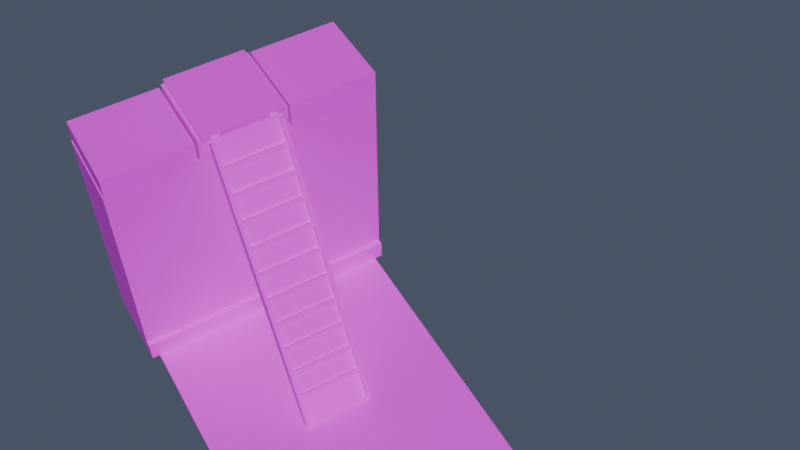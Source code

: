 # Source: kit_ladder_climbs.blend  (saved by Blender 5.1.30; exported with 4.5.12 LTS)
import bpy
from mathutils import Matrix  # noqa: F401  (used for matrix-valued properties, if any)

bpy.ops.wm.read_factory_settings(use_empty=True)
scene = bpy.context.scene
scene.name = 'Scene'

# ---- collections
col_reference = bpy.data.collections.new('Reference'); scene.collection.children.link(col_reference)
col_assets = bpy.data.collections.new('Assets'); scene.collection.children.link(col_assets)

# ---- images (referenced by path relative to the original .blend; pixels are not part of the script)
import os
ASSET_DIR = os.environ.get("B2B_ASSET_DIR", "")  # directory of the original .blend (textures are referenced by path, not embedded)
HERE = os.path.dirname(os.path.abspath(__file__))  # packed textures are extracted next to this script under _unpacked/

def load_image(name, relpath, width, height, colorspace="sRGB"):
    """Load a texture the original file referenced (path relative to the .blend, or extracted next to this script)."""
    p = next((c for c in (os.path.join(HERE, relpath), os.path.join(ASSET_DIR, relpath)) if relpath and os.path.exists(c)), "")
    if p:
        img = bpy.data.images.load(p, check_existing=True)
        img.name = name
    else:  # same state as the original file: an image datablock whose file is absent (Cycles renders it pink)
        img = bpy.data.images.new(name, width, height)
        img.source = "FILE"
        img.filepath = "//" + (relpath or name)
    img.colorspace_settings.name = colorspace
    return img
img_palette_png = load_image('palette.png', 'textures/palette.png', 1024, 1024, 'sRGB')

# ---- materials (node trees are filled in below, after node groups)
mat_m_palette = bpy.data.materials.new('M_Palette')
mat_m_palette.use_backface_culling_lightprobe_volume = False

# ---- material node trees
mat_m_palette.use_nodes = True; mat_m_palette.node_tree.nodes.clear()
_N = mat_m_palette.node_tree.nodes; _L = mat_m_palette.node_tree.links
n0 = _N.new('ShaderNodeBsdfPrincipled'); n0.name = 'Principled BSDF'; n0.location = (-200, 100)
n0.inputs[2].default_value = 0.9
n1 = _N.new('ShaderNodeOutputMaterial'); n1.name = 'Material Output'; n1.location = (200, 100)
n2 = _N.new('ShaderNodeTexImage'); n2.name = 'Image Texture'; n2.location = (0, 0)
n2.image = img_palette_png
n2.interpolation = 'Closest'
_L.new(n0.outputs[0], n1.inputs[0])
_L.new(n2.outputs[0], n0.inputs[0])
n1.is_active_output = True

# ---- world
world_world = bpy.data.worlds.new('World'); scene.world = world_world
world_world.use_nodes = True; world_world.node_tree.nodes.clear()
_N = world_world.node_tree.nodes; _L = world_world.node_tree.links
n0 = _N.new('ShaderNodeBackground'); n0.name = 'Background'; n0.location = (-200, 100)
n0.inputs[0].default_value = (0.05, 0.06, 0.09, 1.0)
n0.inputs[1].default_value = 1.5
n1 = _N.new('ShaderNodeOutputWorld'); n1.name = 'World Output'; n1.location = (200, 100)
_L.new(n0.outputs[0], n1.inputs[0])
n1.is_active_output = True

# ---- cameras
cam_gamecam = bpy.data.cameras.new('GameCam')
cam_topcam = bpy.data.cameras.new('TopCam')
cam_topcam.type = 'ORTHO'
cam_topcam.ortho_scale = 4.0

# ---- lights
light_sun = bpy.data.lights.new('Sun', 'SUN')
light_sun.energy = 3.0

# ---- meshes
me_kit_ladder_wood = bpy.data.meshes.new('kit_ladder_wood')
me_kit_ladder_wood.from_pydata([(-0.13, -0.42, 0.0), (-0.13, 0.14, 1.0), (-0.13, 0.14, 0.9488), (-0.13, -0.3913, 0.0), (0.13, -0.42, 0.0), (0.13, 0.14, 1.0), (0.13, 0.14, 0.9488), (0.13, -0.3913, 0.0), (-0.118, -0.356, 0.1143), (-0.118, -0.3472, 0.13), (-0.118, -0.3577, 0.1359), (-0.118, -0.3665, 0.1202), (0.118, -0.356, 0.1143), (0.118, -0.3472, 0.13), (0.118, -0.3577, 0.1359), (0.118, -0.3665, 0.1202), (-0.118, -0.3071, 0.2015), (-0.118, -0.2983, 0.2173), (-0.118, -0.3088, 0.2231), (-0.118, -0.3176, 0.2074), (0.118, -0.3071, 0.2015), (0.118, -0.2983, 0.2173), (0.118, -0.3088, 0.2231), (0.118, -0.3176, 0.2074), (-0.118, -0.2583, 0.2888), (-0.118, -0.2495, 0.3045), (-0.118, -0.2599, 0.3104), (-0.118, -0.2687, 0.2947), (0.118, -0.2583, 0.2888), (0.118, -0.2495, 0.3045), (0.118, -0.2599, 0.3104), (0.118, -0.2687, 0.2947), (-0.118, -0.2094, 0.3761), (-0.118, -0.2006, 0.3918), (-0.118, -0.2111, 0.3976), (-0.118, -0.2199, 0.3819), (0.118, -0.2094, 0.3761), (0.118, -0.2006, 0.3918), (0.118, -0.2111, 0.3976), (0.118, -0.2199, 0.3819), (-0.118, -0.1606, 0.4633), (-0.118, -0.1518, 0.479), (-0.118, -0.1622, 0.4849), (-0.118, -0.171, 0.4692), (0.118, -0.1606, 0.4633), (0.118, -0.1518, 0.479), (0.118, -0.1622, 0.4849), (0.118, -0.171, 0.4692), (-0.118, -0.1117, 0.5506), (-0.118, -0.1029, 0.5663), (-0.118, -0.1134, 0.5721), (-0.118, -0.1222, 0.5564), (0.118, -0.1117, 0.5506), (0.118, -0.1029, 0.5663), (0.118, -0.1134, 0.5721), (0.118, -0.1222, 0.5564), (-0.118, -0.06283, 0.6378), (-0.118, -0.05404, 0.6535), (-0.118, -0.06451, 0.6594), (-0.118, -0.0733, 0.6437), (0.118, -0.06283, 0.6378), (0.118, -0.05404, 0.6535), (0.118, -0.06451, 0.6594), (0.118, -0.0733, 0.6437), (-0.118, -0.01397, 0.7251), (-0.118, -0.005176, 0.7408), (-0.118, -0.01565, 0.7466), (-0.118, -0.02444, 0.7309), (0.118, -0.01397, 0.7251), (0.118, -0.005176, 0.7408), (0.118, -0.01565, 0.7466), (0.118, -0.02444, 0.7309), (-0.118, 0.03489, 0.8123), (-0.118, 0.04368, 0.828), (-0.118, 0.03321, 0.8339), (-0.118, 0.02442, 0.8182), (0.118, 0.03489, 0.8123), (0.118, 0.04368, 0.828), (0.118, 0.03321, 0.8339), (0.118, 0.02442, 0.8182), (-0.118, 0.08375, 0.8996), (-0.118, 0.09255, 0.9153), (-0.118, 0.08207, 0.9211), (-0.118, 0.07328, 0.9054), (0.118, 0.08375, 0.8996), (0.118, 0.09255, 0.9153), (0.118, 0.08207, 0.9211), (0.118, 0.07328, 0.9054), (-0.13, -0.4102, 0.01745), (-0.13, 0.1351, 0.9913), (-0.13, 0.1212, 0.9991), (-0.13, -0.4242, 0.02527), (-0.116, -0.4102, 0.01745), (-0.116, 0.1351, 0.9913), (-0.116, 0.1212, 0.9991), (-0.116, -0.4242, 0.02527), (0.116, -0.4102, 0.01745), (0.116, 0.1351, 0.9913), (0.116, 0.1212, 0.9991), (0.116, -0.4242, 0.02527), (0.13, -0.4102, 0.01745), (0.13, 0.1351, 0.9913), (0.13, 0.1212, 0.9991), (0.13, -0.4242, 0.02527), (-0.15, 0.15, 1.0), (-0.15, 0.15, 1.012), (-0.15, 0.475, 1.0), (-0.15, 0.475, 1.012), (0.15, 0.15, 1.0), (0.15, 0.15, 1.012), (0.15, 0.475, 1.0), (0.15, 0.475, 1.012), (-0.12, 0.14, 0.93), (-0.12, 0.14, 1.0), (-0.12, 0.162, 0.93), (-0.12, 0.162, 1.0), (-0.09, 0.14, 0.93), (-0.09, 0.14, 1.0), (-0.09, 0.162, 0.93), (-0.09, 0.162, 1.0), (0.09, 0.14, 0.93), (0.09, 0.14, 1.0), (0.09, 0.162, 0.93), (0.09, 0.162, 1.0), (0.12, 0.14, 0.93), (0.12, 0.14, 1.0), (0.12, 0.162, 0.93), (0.12, 0.162, 1.0), (-0.12, 0.47, 0.93), (-0.12, 0.47, 1.0), (-0.12, 0.475, 0.93), (-0.12, 0.475, 1.0), (-0.09, 0.47, 0.93), (-0.09, 0.47, 1.0), (-0.09, 0.475, 0.93), (-0.09, 0.475, 1.0), (0.09, 0.47, 0.93), (0.09, 0.47, 1.0), (0.09, 0.475, 0.93), (0.09, 0.475, 1.0), (0.12, 0.47, 0.93), (0.12, 0.47, 1.0), (0.12, 0.475, 0.93), (0.12, 0.475, 1.0)], [], [(0, 1, 2, 3), (7, 6, 5, 4), (0, 4, 5, 1), (1, 5, 6, 2), (2, 6, 7, 3), (3, 7, 4, 0), (8, 11, 10, 9), (15, 12, 13, 14), (8, 9, 13, 12), (9, 10, 14, 13), (10, 11, 15, 14), (11, 8, 12, 15), (16, 19, 18, 17), (23, 20, 21, 22), (16, 17, 21, 20), (17, 18, 22, 21), (18, 19, 23, 22), (19, 16, 20, 23), (24, 27, 26, 25), (31, 28, 29, 30), (24, 25, 29, 28), (25, 26, 30, 29), (26, 27, 31, 30), (27, 24, 28, 31), (32, 35, 34, 33), (39, 36, 37, 38), (32, 33, 37, 36), (33, 34, 38, 37), (34, 35, 39, 38), (35, 32, 36, 39), (40, 43, 42, 41), (47, 44, 45, 46), (40, 41, 45, 44), (41, 42, 46, 45), (42, 43, 47, 46), (43, 40, 44, 47), (48, 51, 50, 49), (55, 52, 53, 54), (48, 49, 53, 52), (49, 50, 54, 53), (50, 51, 55, 54), (51, 48, 52, 55), (56, 59, 58, 57), (63, 60, 61, 62), (56, 57, 61, 60), (57, 58, 62, 61), (58, 59, 63, 62), (59, 56, 60, 63), (64, 67, 66, 65), (71, 68, 69, 70), (64, 65, 69, 68), (65, 66, 70, 69), (66, 67, 71, 70), (67, 64, 68, 71), (72, 75, 74, 73), (79, 76, 77, 78), (72, 73, 77, 76), (73, 74, 78, 77), (74, 75, 79, 78), (75, 72, 76, 79), (80, 83, 82, 81), (87, 84, 85, 86), (80, 81, 85, 84), (81, 82, 86, 85), (82, 83, 87, 86), (83, 80, 84, 87), (88, 91, 90, 89), (95, 92, 93, 94), (88, 89, 93, 92), (89, 90, 94, 93), (90, 91, 95, 94), (91, 88, 92, 95), (96, 99, 98, 97), (103, 100, 101, 102), (96, 97, 101, 100), (97, 98, 102, 101), (98, 99, 103, 102), (99, 96, 100, 103), (104, 105, 107, 106), (106, 107, 111, 110), (110, 111, 109, 108), (108, 109, 105, 104), (106, 110, 108, 104), (111, 107, 105, 109), (112, 113, 115, 114), (114, 115, 119, 118), (118, 119, 117, 116), (116, 117, 113, 112), (114, 118, 116, 112), (119, 115, 113, 117), (120, 121, 123, 122), (122, 123, 127, 126), (126, 127, 125, 124), (124, 125, 121, 120), (122, 126, 124, 120), (127, 123, 121, 125), (128, 129, 131, 130), (130, 131, 135, 134), (134, 135, 133, 132), (132, 133, 129, 128), (130, 134, 132, 128), (135, 131, 129, 133), (136, 137, 139, 138), (138, 139, 143, 142), (142, 143, 141, 140), (140, 141, 137, 136), (138, 142, 140, 136), (143, 139, 137, 141)])
_uv = me_kit_ladder_wood.uv_layers.new(name='UVMap')
_uv.uv.foreach_set('vector', [0.3125, 0.6875, 0.3125, 0.6875, 0.3125, 0.6875, 0.3125, 0.6875, 0.3125, 0.6875, 0.3125, 0.6875, 0.3125, 0.6875, 0.3125, 0.6875, 0.3125, 0.6875, 0.3125, 0.6875, 0.3125, 0.6875, 0.3125, 0.6875, 0.3125, 0.6875, 0.3125, 0.6875, 0.3125, 0.6875, 0.3125, 0.6875, 0.3125, 0.6875, 0.3125, 0.6875, 0.3125, 0.6875, 0.3125, 0.6875, 0.3125, 0.6875, 0.3125, 0.6875, 0.3125, 0.6875, 0.3125, 0.6875, 0.4375, 0.6875, 0.4375, 0.6875, 0.4375, 0.6875, 0.4375, 0.6875, 0.4375, 0.6875, 0.4375, 0.6875, 0.4375, 0.6875, 0.4375, 0.6875, 0.4375, 0.6875, 0.4375, 0.6875, 0.4375, 0.6875, 0.4375, 0.6875, 0.4375, 0.6875, 0.4375, 0.6875, 0.4375, 0.6875, 0.4375, 0.6875, 0.4375, 0.6875, 0.4375, 0.6875, 0.4375, 0.6875, 0.4375, 0.6875, 0.4375, 0.6875, 0.4375, 0.6875, 0.4375, 0.6875, 0.4375, 0.6875, 0.4375, 0.6875, 0.4375, 0.6875, 0.4375, 0.6875, 0.4375, 0.6875, 0.4375, 0.6875, 0.4375, 0.6875, 0.4375, 0.6875, 0.4375, 0.6875, 0.4375, 0.6875, 0.4375, 0.6875, 0.4375, 0.6875, 0.4375, 0.6875, 0.4375, 0.6875, 0.4375, 0.6875, 0.4375, 0.6875, 0.4375, 0.6875, 0.4375, 0.6875, 0.4375, 0.6875, 0.4375, 0.6875, 0.4375, 0.6875, 0.4375, 0.6875, 0.4375, 0.6875, 0.4375, 0.6875, 0.4375, 0.6875, 0.4375, 0.6875, 0.4375, 0.6875, 0.4375, 0.6875, 0.4375, 0.6875, 0.4375, 0.6875, 0.4375, 0.6875, 0.4375, 0.6875, 0.4375, 0.6875, 0.4375, 0.6875, 0.4375, 0.6875, 0.4375, 0.6875, 0.4375, 0.6875, 0.4375, 0.6875, 0.4375, 0.6875, 0.4375, 0.6875, 0.4375, 0.6875, 0.4375, 0.6875, 0.4375, 0.6875, 0.4375, 0.6875, 0.4375, 0.6875, 0.4375, 0.6875, 0.4375, 0.6875, 0.4375, 0.6875, 0.4375, 0.6875, 0.4375, 0.6875, 0.4375, 0.6875, 0.4375, 0.6875, 0.4375, 0.6875, 0.4375, 0.6875, 0.4375, 0.6875, 0.4375, 0.6875, 0.4375, 0.6875, 0.4375, 0.6875, 0.4375, 0.6875, 0.4375, 0.6875, 0.4375, 0.6875, 0.4375, 0.6875, 0.4375, 0.6875, 0.4375, 0.6875, 0.4375, 0.6875, 0.4375, 0.6875, 0.4375, 0.6875, 0.4375, 0.6875, 0.4375, 0.6875, 0.4375, 0.6875, 0.4375, 0.6875, 0.4375, 0.6875, 0.4375, 0.6875, 0.4375, 0.6875, 0.4375, 0.6875, 0.4375, 0.6875, 0.4375, 0.6875, 0.4375, 0.6875, 0.4375, 0.6875, 0.4375, 0.6875, 0.4375, 0.6875, 0.4375, 0.6875, 0.4375, 0.6875, 0.4375, 0.6875, 0.4375, 0.6875, 0.4375, 0.6875, 0.4375, 0.6875, 0.4375, 0.6875, 0.4375, 0.6875, 0.4375, 0.6875, 0.4375, 0.6875, 0.4375, 0.6875, 0.4375, 0.6875, 0.4375, 0.6875, 0.4375, 0.6875, 0.4375, 0.6875, 0.4375, 0.6875, 0.4375, 0.6875, 0.4375, 0.6875, 0.4375, 0.6875, 0.4375, 0.6875, 0.4375, 0.6875, 0.4375, 0.6875, 0.4375, 0.6875, 0.4375, 0.6875, 0.4375, 0.6875, 0.4375, 0.6875, 0.4375, 0.6875, 0.4375, 0.6875, 0.4375, 0.6875, 0.4375, 0.6875, 0.4375, 0.6875, 0.4375, 0.6875, 0.4375, 0.6875, 0.4375, 0.6875, 0.4375, 0.6875, 0.4375, 0.6875, 0.4375, 0.6875, 0.4375, 0.6875, 0.4375, 0.6875, 0.4375, 0.6875, 0.4375, 0.6875, 0.4375, 0.6875, 0.4375, 0.6875, 0.4375, 0.6875, 0.4375, 0.6875, 0.4375, 0.6875, 0.4375, 0.6875, 0.4375, 0.6875, 0.4375, 0.6875, 0.4375, 0.6875, 0.4375, 0.6875, 0.4375, 0.6875, 0.4375, 0.6875, 0.4375, 0.6875, 0.4375, 0.6875, 0.4375, 0.6875, 0.4375, 0.6875, 0.4375, 0.6875, 0.4375, 0.6875, 0.4375, 0.6875, 0.4375, 0.6875, 0.4375, 0.6875, 0.4375, 0.6875, 0.4375, 0.6875, 0.4375, 0.6875, 0.4375, 0.6875, 0.4375, 0.6875, 0.4375, 0.6875, 0.4375, 0.6875, 0.4375, 0.6875, 0.4375, 0.6875, 0.4375, 0.6875, 0.4375, 0.6875, 0.4375, 0.6875, 0.4375, 0.6875, 0.4375, 0.6875, 0.4375, 0.6875, 0.4375, 0.6875, 0.4375, 0.6875, 0.4375, 0.6875, 0.4375, 0.6875, 0.4375, 0.6875, 0.4375, 0.6875, 0.4375, 0.6875, 0.4375, 0.6875, 0.4375, 0.6875, 0.4375, 0.6875, 0.4375, 0.6875, 0.4375, 0.6875, 0.4375, 0.6875, 0.4375, 0.6875, 0.4375, 0.6875, 0.4375, 0.6875, 0.4375, 0.6875, 0.4375, 0.6875, 0.4375, 0.6875, 0.4375, 0.6875, 0.4375, 0.6875, 0.4375, 0.6875, 0.4375, 0.6875, 0.4375, 0.6875, 0.4375, 0.6875, 0.4375, 0.6875, 0.4375, 0.6875, 0.4375, 0.6875, 0.4375, 0.6875, 0.4375, 0.6875, 0.4375, 0.6875, 0.4375, 0.6875, 0.4375, 0.6875, 0.4375, 0.6875, 0.4375, 0.6875, 0.4375, 0.6875, 0.4375, 0.6875, 0.4375, 0.6875, 0.4375, 0.6875, 0.4375, 0.6875, 0.4375, 0.6875, 0.4375, 0.6875, 0.4375, 0.6875, 0.4375, 0.6875, 0.4375, 0.6875, 0.4375, 0.6875, 0.4375, 0.6875, 0.4375, 0.6875, 0.4375, 0.6875, 0.4375, 0.6875, 0.4375, 0.6875, 0.4375, 0.6875, 0.4375, 0.6875, 0.4375, 0.6875, 0.4375, 0.6875, 0.4375, 0.6875, 0.4375, 0.6875, 0.4375, 0.6875, 0.4375, 0.6875, 0.1875, 0.6875, 0.1875, 0.6875, 0.1875, 0.6875, 0.1875, 0.6875, 0.1875, 0.6875, 0.1875, 0.6875, 0.1875, 0.6875, 0.1875, 0.6875, 0.1875, 0.6875, 0.1875, 0.6875, 0.1875, 0.6875, 0.1875, 0.6875, 0.1875, 0.6875, 0.1875, 0.6875, 0.1875, 0.6875, 0.1875, 0.6875, 0.1875, 0.6875, 0.1875, 0.6875, 0.1875, 0.6875, 0.1875, 0.6875, 0.1875, 0.6875, 0.1875, 0.6875, 0.1875, 0.6875, 0.1875, 0.6875, 0.1875, 0.6875, 0.1875, 0.6875, 0.1875, 0.6875, 0.1875, 0.6875, 0.1875, 0.6875, 0.1875, 0.6875, 0.1875, 0.6875, 0.1875, 0.6875, 0.1875, 0.6875, 0.1875, 0.6875, 0.1875, 0.6875, 0.1875, 0.6875, 0.1875, 0.6875, 0.1875, 0.6875, 0.1875, 0.6875, 0.1875, 0.6875, 0.1875, 0.6875, 0.1875, 0.6875, 0.1875, 0.6875, 0.1875, 0.6875, 0.1875, 0.6875, 0.1875, 0.6875, 0.1875, 0.6875, 0.1875, 0.6875, 0.3125, 0.6875, 0.3125, 0.6875, 0.3125, 0.6875, 0.3125, 0.6875, 0.3125, 0.6875, 0.3125, 0.6875, 0.3125, 0.6875, 0.3125, 0.6875, 0.3125, 0.6875, 0.3125, 0.6875, 0.3125, 0.6875, 0.3125, 0.6875, 0.3125, 0.6875, 0.3125, 0.6875, 0.3125, 0.6875, 0.3125, 0.6875, 0.3125, 0.6875, 0.3125, 0.6875, 0.3125, 0.6875, 0.3125, 0.6875, 0.4375, 0.6875, 0.4375, 0.6875, 0.4375, 0.6875, 0.4375, 0.6875, 0.1875, 0.6875, 0.1875, 0.6875, 0.1875, 0.6875, 0.1875, 0.6875, 0.1875, 0.6875, 0.1875, 0.6875, 0.1875, 0.6875, 0.1875, 0.6875, 0.1875, 0.6875, 0.1875, 0.6875, 0.1875, 0.6875, 0.1875, 0.6875, 0.1875, 0.6875, 0.1875, 0.6875, 0.1875, 0.6875, 0.1875, 0.6875, 0.1875, 0.6875, 0.1875, 0.6875, 0.1875, 0.6875, 0.1875, 0.6875, 0.1875, 0.6875, 0.1875, 0.6875, 0.1875, 0.6875, 0.1875, 0.6875, 0.1875, 0.6875, 0.1875, 0.6875, 0.1875, 0.6875, 0.1875, 0.6875, 0.1875, 0.6875, 0.1875, 0.6875, 0.1875, 0.6875, 0.1875, 0.6875, 0.1875, 0.6875, 0.1875, 0.6875, 0.1875, 0.6875, 0.1875, 0.6875, 0.1875, 0.6875, 0.1875, 0.6875, 0.1875, 0.6875, 0.1875, 0.6875, 0.1875, 0.6875, 0.1875, 0.6875, 0.1875, 0.6875, 0.1875, 0.6875, 0.1875, 0.6875, 0.1875, 0.6875, 0.1875, 0.6875, 0.1875, 0.6875, 0.1875, 0.6875, 0.1875, 0.6875, 0.1875, 0.6875, 0.1875, 0.6875, 0.1875, 0.6875, 0.1875, 0.6875, 0.1875, 0.6875, 0.1875, 0.6875, 0.1875, 0.6875, 0.1875, 0.6875, 0.1875, 0.6875, 0.1875, 0.6875, 0.1875, 0.6875, 0.1875, 0.6875, 0.1875, 0.6875, 0.1875, 0.6875, 0.1875, 0.6875, 0.1875, 0.6875, 0.1875, 0.6875, 0.1875, 0.6875, 0.1875, 0.6875, 0.1875, 0.6875, 0.1875, 0.6875, 0.1875, 0.6875, 0.1875, 0.6875, 0.1875, 0.6875, 0.1875, 0.6875, 0.1875, 0.6875, 0.1875, 0.6875, 0.1875, 0.6875, 0.1875, 0.6875, 0.1875, 0.6875, 0.1875, 0.6875, 0.1875, 0.6875, 0.1875, 0.6875, 0.1875, 0.6875, 0.1875, 0.6875, 0.1875, 0.6875, 0.1875, 0.6875, 0.1875, 0.6875, 0.1875, 0.6875, 0.1875, 0.6875, 0.1875, 0.6875, 0.1875, 0.6875, 0.1875, 0.6875, 0.1875, 0.6875, 0.1875, 0.6875, 0.1875, 0.6875])
me_kit_ladder_wood.materials.append(mat_m_palette)
me_kit_ladder_wood.update()
me_kit_wall_stone = bpy.data.meshes.new('kit_wall_stone')
me_kit_wall_stone.from_pydata([(-0.5, 0.15, 0.0), (-0.5, 0.15, 0.08), (-0.5, 0.47, 0.0), (-0.5, 0.47, 0.08), (0.5, 0.15, 0.0), (0.5, 0.15, 0.08), (0.5, 0.47, 0.0), (0.5, 0.47, 0.08), (-0.5, 0.17, 0.08), (-0.5, 0.17, 0.9), (-0.5, 0.47, 0.08), (-0.5, 0.47, 0.9), (0.5, 0.17, 0.08), (0.5, 0.17, 0.9), (0.5, 0.47, 0.08), (0.5, 0.47, 0.9), (-0.496, 0.162, 0.9), (-0.496, 0.162, 0.987), (-0.496, 0.47, 0.9), (-0.496, 0.47, 0.987), (-0.1707, 0.162, 0.9), (-0.1707, 0.162, 0.987), (-0.1707, 0.47, 0.9), (-0.1707, 0.47, 0.987), (-0.1627, 0.162, 0.9), (-0.1627, 0.162, 0.9977), (-0.1627, 0.47, 0.9), (-0.1627, 0.47, 0.9977), (0.1627, 0.162, 0.9), (0.1627, 0.162, 0.9977), (0.1627, 0.47, 0.9), (0.1627, 0.47, 0.9977), (0.1707, 0.162, 0.9), (0.1707, 0.162, 0.9965), (0.1707, 0.47, 0.9), (0.1707, 0.47, 0.9965), (0.496, 0.162, 0.9), (0.496, 0.162, 0.9965), (0.496, 0.47, 0.9), (0.496, 0.47, 0.9965)], [], [(0, 1, 3, 2), (2, 3, 7, 6), (6, 7, 5, 4), (4, 5, 1, 0), (2, 6, 4, 0), (7, 3, 1, 5), (8, 9, 11, 10), (10, 11, 15, 14), (14, 15, 13, 12), (12, 13, 9, 8), (10, 14, 12, 8), (15, 11, 9, 13), (16, 17, 19, 18), (18, 19, 23, 22), (22, 23, 21, 20), (20, 21, 17, 16), (18, 22, 20, 16), (23, 19, 17, 21), (24, 25, 27, 26), (26, 27, 31, 30), (30, 31, 29, 28), (28, 29, 25, 24), (26, 30, 28, 24), (31, 27, 25, 29), (32, 33, 35, 34), (34, 35, 39, 38), (38, 39, 37, 36), (36, 37, 33, 32), (34, 38, 36, 32), (39, 35, 33, 37)])
_uv = me_kit_wall_stone.uv_layers.new(name='UVMap')
_uv.uv.foreach_set('vector', [0.3125, 0.8125, 0.3125, 0.8125, 0.3125, 0.8125, 0.3125, 0.8125, 0.3125, 0.8125, 0.3125, 0.8125, 0.3125, 0.8125, 0.3125, 0.8125, 0.3125, 0.8125, 0.3125, 0.8125, 0.3125, 0.8125, 0.3125, 0.8125, 0.3125, 0.8125, 0.3125, 0.8125, 0.3125, 0.8125, 0.3125, 0.8125, 0.3125, 0.8125, 0.3125, 0.8125, 0.3125, 0.8125, 0.3125, 0.8125, 0.3125, 0.8125, 0.3125, 0.8125, 0.3125, 0.8125, 0.3125, 0.8125, 0.4375, 0.8125, 0.4375, 0.8125, 0.4375, 0.8125, 0.4375, 0.8125, 0.4375, 0.8125, 0.4375, 0.8125, 0.4375, 0.8125, 0.4375, 0.8125, 0.4375, 0.8125, 0.4375, 0.8125, 0.4375, 0.8125, 0.4375, 0.8125, 0.4375, 0.8125, 0.4375, 0.8125, 0.4375, 0.8125, 0.4375, 0.8125, 0.4375, 0.8125, 0.4375, 0.8125, 0.4375, 0.8125, 0.4375, 0.8125, 0.4375, 0.8125, 0.4375, 0.8125, 0.4375, 0.8125, 0.4375, 0.8125, 0.4375, 0.8125, 0.4375, 0.8125, 0.4375, 0.8125, 0.4375, 0.8125, 0.4375, 0.8125, 0.4375, 0.8125, 0.4375, 0.8125, 0.4375, 0.8125, 0.4375, 0.8125, 0.4375, 0.8125, 0.4375, 0.8125, 0.4375, 0.8125, 0.4375, 0.8125, 0.4375, 0.8125, 0.4375, 0.8125, 0.4375, 0.8125, 0.4375, 0.8125, 0.4375, 0.8125, 0.4375, 0.8125, 0.4375, 0.8125, 0.5625, 0.8125, 0.5625, 0.8125, 0.5625, 0.8125, 0.5625, 0.8125, 0.4375, 0.8125, 0.4375, 0.8125, 0.4375, 0.8125, 0.4375, 0.8125, 0.4375, 0.8125, 0.4375, 0.8125, 0.4375, 0.8125, 0.4375, 0.8125, 0.4375, 0.8125, 0.4375, 0.8125, 0.4375, 0.8125, 0.4375, 0.8125, 0.4375, 0.8125, 0.4375, 0.8125, 0.4375, 0.8125, 0.4375, 0.8125, 0.4375, 0.8125, 0.4375, 0.8125, 0.4375, 0.8125, 0.4375, 0.8125, 0.5625, 0.8125, 0.5625, 0.8125, 0.5625, 0.8125, 0.5625, 0.8125, 0.4375, 0.8125, 0.4375, 0.8125, 0.4375, 0.8125, 0.4375, 0.8125, 0.4375, 0.8125, 0.4375, 0.8125, 0.4375, 0.8125, 0.4375, 0.8125, 0.4375, 0.8125, 0.4375, 0.8125, 0.4375, 0.8125, 0.4375, 0.8125, 0.4375, 0.8125, 0.4375, 0.8125, 0.4375, 0.8125, 0.4375, 0.8125, 0.4375, 0.8125, 0.4375, 0.8125, 0.4375, 0.8125, 0.4375, 0.8125, 0.5625, 0.8125, 0.5625, 0.8125, 0.5625, 0.8125, 0.5625, 0.8125])
me_kit_wall_stone.materials.append(mat_m_palette)
me_kit_wall_stone.update()
me_qa_floors = bpy.data.meshes.new('qa_floors')
me_qa_floors.from_pydata([(-0.47, -0.9, -0.02), (-0.47, -0.9, 0.0), (-0.47, 0.16, -0.02), (-0.47, 0.16, 0.0), (0.47, -0.9, -0.02), (0.47, -0.9, 0.0), (0.47, 0.16, -0.02), (0.47, 0.16, 0.0)], [], [(0, 1, 3, 2), (2, 3, 7, 6), (6, 7, 5, 4), (4, 5, 1, 0), (2, 6, 4, 0), (7, 3, 1, 5)])
_uv = me_qa_floors.uv_layers.new(name='UVMap')
_uv.uv.foreach_set('vector', [0.3125, 0.8125, 0.3125, 0.8125, 0.3125, 0.8125, 0.3125, 0.8125, 0.3125, 0.8125, 0.3125, 0.8125, 0.3125, 0.8125, 0.3125, 0.8125, 0.3125, 0.8125, 0.3125, 0.8125, 0.3125, 0.8125, 0.3125, 0.8125, 0.3125, 0.8125, 0.3125, 0.8125, 0.3125, 0.8125, 0.3125, 0.8125, 0.3125, 0.8125, 0.3125, 0.8125, 0.3125, 0.8125, 0.3125, 0.8125, 0.4375, 0.8125, 0.4375, 0.8125, 0.4375, 0.8125, 0.4375, 0.8125])
me_qa_floors.materials.append(mat_m_palette)
me_qa_floors.update()
me_qa_clock = bpy.data.meshes.new('qa_clock')
me_qa_clock.from_pydata([(-0.0005, -0.0005, -0.0005), (-0.0005, -0.0005, 0.0005), (-0.0005, 0.0005, -0.0005), (-0.0005, 0.0005, 0.0005), (0.0005, -0.0005, -0.0005), (0.0005, -0.0005, 0.0005), (0.0005, 0.0005, -0.0005), (0.0005, 0.0005, 0.0005)], [], [(0, 1, 3, 2), (2, 3, 7, 6), (6, 7, 5, 4), (4, 5, 1, 0), (2, 6, 4, 0), (7, 3, 1, 5)])
_uv = me_qa_clock.uv_layers.new(name='UVMap')
_uv.uv.foreach_set('vector', [0.9375, 0.5625, 0.9375, 0.5625, 0.9375, 0.5625, 0.9375, 0.5625, 0.9375, 0.5625, 0.9375, 0.5625, 0.9375, 0.5625, 0.9375, 0.5625, 0.9375, 0.5625, 0.9375, 0.5625, 0.9375, 0.5625, 0.9375, 0.5625, 0.9375, 0.5625, 0.9375, 0.5625, 0.9375, 0.5625, 0.9375, 0.5625, 0.9375, 0.5625, 0.9375, 0.5625, 0.9375, 0.5625, 0.9375, 0.5625, 0.9375, 0.5625, 0.9375, 0.5625, 0.9375, 0.5625, 0.9375, 0.5625])
me_qa_clock.materials.append(mat_m_palette)
me_qa_clock.update()

# ---- objects
ob_gamecam = bpy.data.objects.new('GameCam', cam_gamecam)
ob_topcam = bpy.data.objects.new('TopCam', cam_topcam)
ob_sun = bpy.data.objects.new('Sun', light_sun)
ob_kit_ladder_wood = bpy.data.objects.new('kit_ladder_wood', me_kit_ladder_wood)
ob_qa_wall = bpy.data.objects.new('qa_wall', me_kit_wall_stone)
ob_qa_floors = bpy.data.objects.new('qa_floors', me_qa_floors)
ob_qa_clock = bpy.data.objects.new('qa_clock', me_qa_clock)
ob_spot_ladder_up = bpy.data.objects.new('spot_ladder_up', None)
ob_spot_ladder_down = bpy.data.objects.new('spot_ladder_down', None)

# ---- transforms, parenting, visibility, modifiers, constraints
ob_gamecam.location = (-0.8499, -2.338, 3.567)
ob_gamecam.rotation_euler = (0.6981, 5.442e-08, -0.5236)
ob_topcam.location = (0.5, 0.0, 10.0)
ob_sun.location = (0.0, 0.0, 0.0)
ob_sun.rotation_euler = (0.6981, 0.2618, -0.6109)
ob_kit_ladder_wood.location = (0.0, 0.0, 0.0)
ob_qa_wall.parent = ob_kit_ladder_wood
ob_qa_wall.location = (0.0, 0.0, 0.0)
ob_qa_floors.parent = ob_kit_ladder_wood
ob_qa_floors.location = (0.0, 0.0, 0.0)
ob_qa_clock.parent = ob_kit_ladder_wood
ob_qa_clock.location = (0.4, -0.6, 0.001)
ob_qa_clock.rotation_mode = 'QUATERNION'
ob_qa_clock.rotation_quaternion = (1.0, 0.0, 0.0, 0.0)
ob_spot_ladder_up.parent = ob_kit_ladder_wood
ob_spot_ladder_up.location = (0.0, -0.52, 0.0015)
ob_spot_ladder_up.rotation_euler = (0.0, 0.0, 3.142)
ob_spot_ladder_up.empty_display_type = 'SINGLE_ARROW'
ob_spot_ladder_up.empty_display_size = 0.15
ob_spot_ladder_down.parent = ob_kit_ladder_wood
ob_spot_ladder_down.location = (0.0, 0.3, 1.013)
ob_spot_ladder_down.rotation_euler = (0.0, 0.0, 3.142)
ob_spot_ladder_down.empty_display_type = 'SINGLE_ARROW'
ob_spot_ladder_down.empty_display_size = 0.15

# ---- collection membership
col_reference.objects.link(ob_gamecam)
col_reference.objects.link(ob_topcam)
col_reference.objects.link(ob_sun)
col_assets.objects.link(ob_kit_ladder_wood)
col_assets.objects.link(ob_qa_wall)
col_assets.objects.link(ob_qa_floors)
col_assets.objects.link(ob_qa_clock)
col_assets.objects.link(ob_spot_ladder_up)
col_assets.objects.link(ob_spot_ladder_down)

# ---- scene / render settings (as saved in the file)
scene.camera = ob_gamecam
scene.frame_start = 1; scene.frame_end = 250; scene.frame_set(1)
scene.render.engine = 'BLENDER_EEVEE_NEXT'
scene.render.bake_bias = 0.0
scene.render.bake_samples = 0
bpy.context.view_layer.update()
